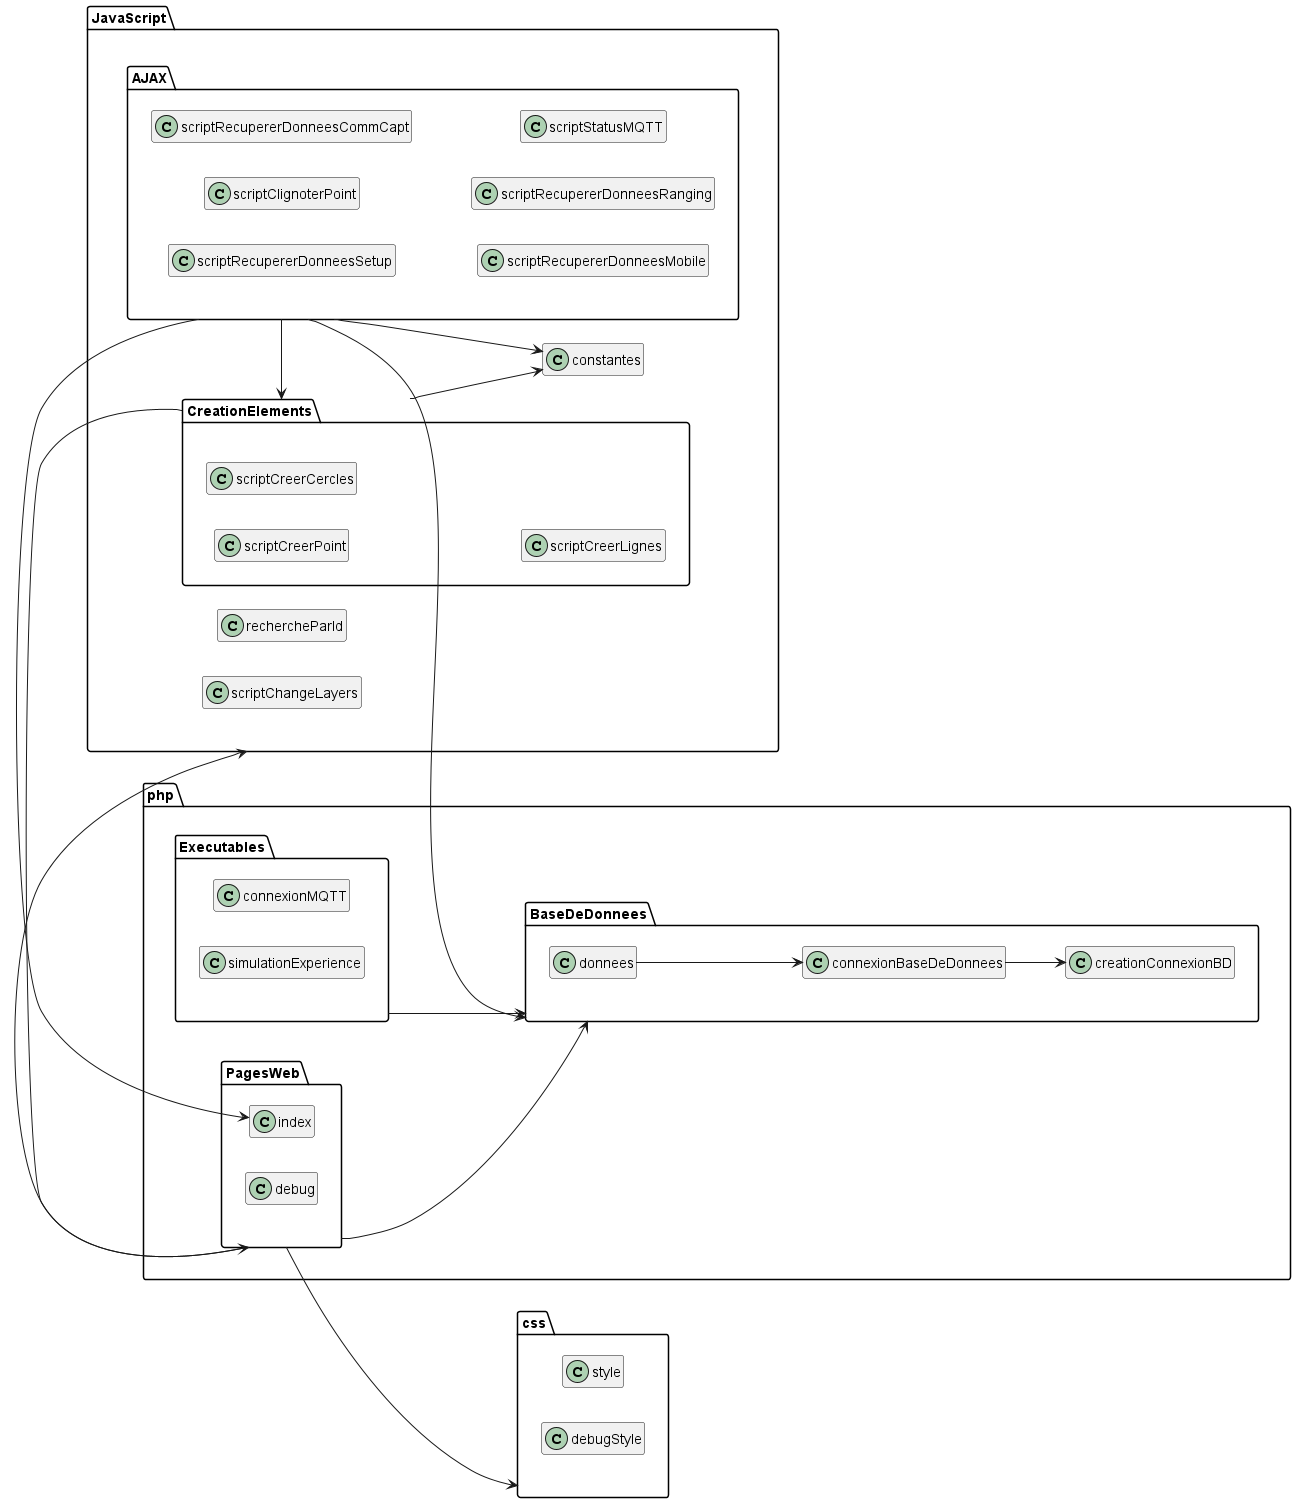

The diagram above was rendered by PlantUML. Its source (embedded in the PNG):
@startuml Diagramme de classe locur4iot

left to right direction

package php {
    package BaseDeDonnees {
        class creationConnexionBD
        class connexionBaseDeDonnees 
        class donnees
    }
    
    package PagesWeb {
        class index
        class debug
    }

    package Executables {
        class connexionMQTT 
        class simulationExperience 
    }
}

package css {
    class style 
    class debugStyle
}

package JavaScript {
    class constantes 
    class rechercheParId 
    class scriptChangeLayers 

    package AJAX {
        class scriptRecupererDonneesSetup 
        class scriptClignoterPoint 
        class scriptRecupererDonneesCommCapt
        class scriptRecupererDonneesMobile 
        class scriptRecupererDonneesRanging 
        class scriptStatusMQTT
    }

    package CreationElements {
        class scriptCreerPoint 
        class scriptCreerCercles 
        class scriptCreerLignes 
    }
}

PagesWeb --> css
PagesWeb --> JavaScript
PagesWeb --> BaseDeDonnees

connexionBaseDeDonnees --> creationConnexionBD
donnees --> connexionBaseDeDonnees

Executables --> BaseDeDonnees

CreationElements -> constantes
CreationElements -> PagesWeb

AJAX -> index
AJAX -> BaseDeDonnees
AJAX --> constantes
AJAX -> CreationElements

hide members
@enduml